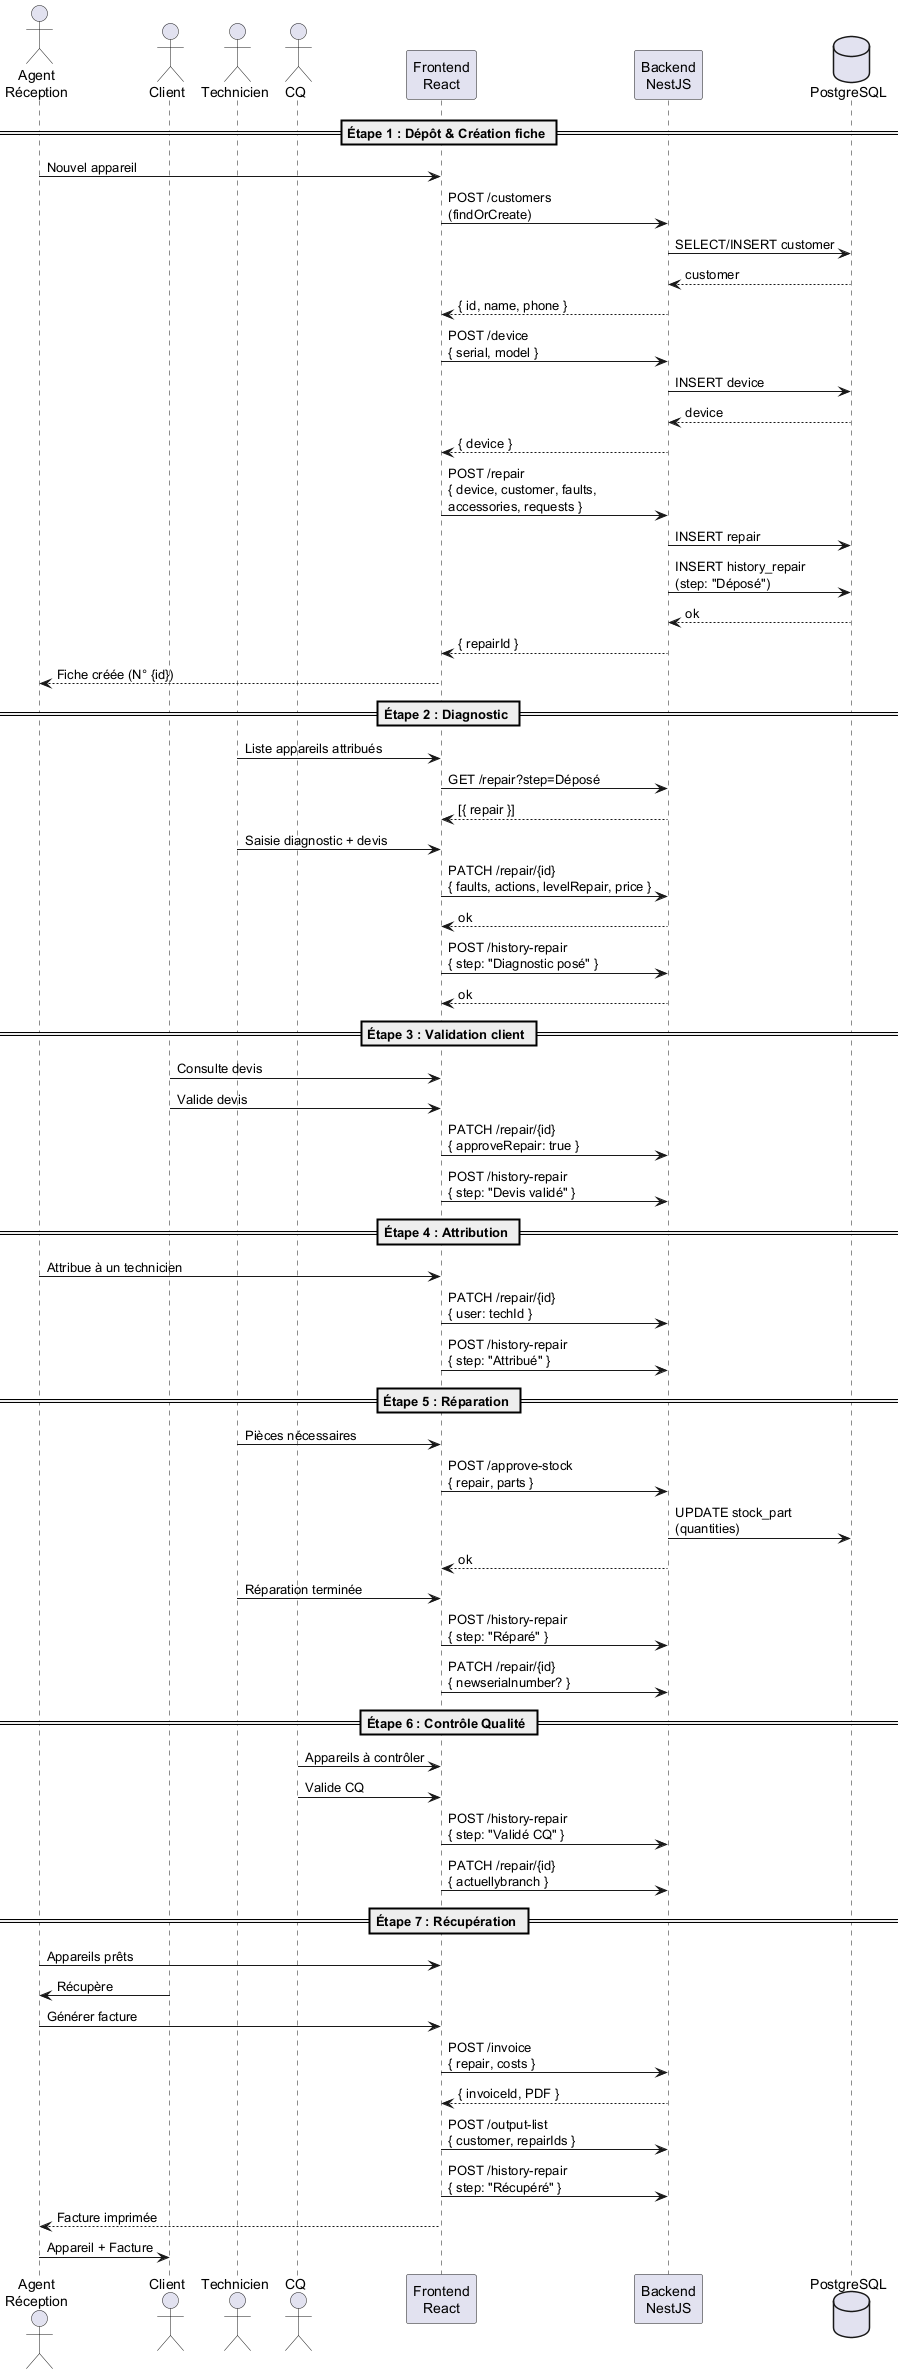

The diagram above was rendered by PlantUML. Its source (embedded in the PNG):
@startuml
actor "Agent\nRéception" as Reception
actor "Client" as Client
actor "Technicien" as Tech
actor "CQ" as CQ
participant "Frontend\nReact" as Front
participant "Backend\nNestJS" as API
database "PostgreSQL" as DB

== Étape 1 : Dépôt & Création fiche ==
Reception -> Front : Nouvel appareil
Front -> API : POST /customers\n(findOrCreate)
API -> DB : SELECT/INSERT customer
DB --> API : customer
API --> Front : { id, name, phone }
Front -> API : POST /device\n{ serial, model }
API -> DB : INSERT device
DB --> API : device
API --> Front : { device }
Front -> API : POST /repair\n{ device, customer, faults,\naccessories, requests }
API -> DB : INSERT repair
API -> DB : INSERT history_repair\n(step: "Déposé")
DB --> API : ok
API --> Front : { repairId }
Front --> Reception : Fiche créée (N° {id})

== Étape 2 : Diagnostic ==
Tech -> Front : Liste appareils attribués
Front -> API : GET /repair?step=Déposé
API --> Front : [{ repair }]
Tech -> Front : Saisie diagnostic + devis
Front -> API : PATCH /repair/{id}\n{ faults, actions, levelRepair, price }
API --> Front : ok
Front -> API : POST /history-repair\n{ step: "Diagnostic posé" }
API --> Front : ok

== Étape 3 : Validation client ==
Client -> Front : Consulte devis
Client -> Front : Valide devis
Front -> API : PATCH /repair/{id}\n{ approveRepair: true }
Front -> API : POST /history-repair\n{ step: "Devis validé" }

== Étape 4 : Attribution ==
Reception -> Front : Attribue à un technicien
Front -> API : PATCH /repair/{id}\n{ user: techId }
Front -> API : POST /history-repair\n{ step: "Attribué" }

== Étape 5 : Réparation ==
Tech -> Front : Pièces nécessaires
Front -> API : POST /approve-stock\n{ repair, parts }
API -> DB : UPDATE stock_part\n(quantities)
API --> Front : ok
Tech -> Front : Réparation terminée
Front -> API : POST /history-repair\n{ step: "Réparé" }
Front -> API : PATCH /repair/{id}\n{ newserialnumber? }

== Étape 6 : Contrôle Qualité ==
CQ -> Front : Appareils à contrôler
CQ -> Front : Valide CQ
Front -> API : POST /history-repair\n{ step: "Validé CQ" }
Front -> API : PATCH /repair/{id}\n{ actuellybranch }

== Étape 7 : Récupération ==
Reception -> Front : Appareils prêts
Client -> Reception : Récupère
Reception -> Front : Générer facture
Front -> API : POST /invoice\n{ repair, costs }
API --> Front : { invoiceId, PDF }
Front -> API : POST /output-list\n{ customer, repairIds }
Front -> API : POST /history-repair\n{ step: "Récupéré" }
Front --> Reception : Facture imprimée
Reception -> Client : Appareil + Facture
@enduml